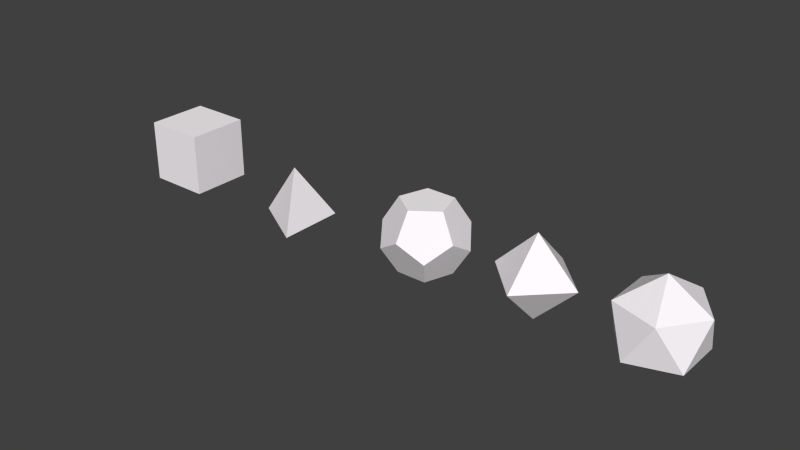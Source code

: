 # Source: portals.blend  (saved by Blender 2.76.0; exported with 4.5.12 LTS)
import bpy
from mathutils import Matrix  # noqa: F401  (used for matrix-valued properties, if any)

bpy.ops.wm.read_factory_settings(use_empty=True)
scene = bpy.context.scene
scene.name = 'Scene'

# ---- collections
col_collection_1 = bpy.data.collections.new('Collection 1'); scene.collection.children.link(col_collection_1)

# ---- materials (node trees are filled in below, after node groups)
mat_portais = bpy.data.materials.new('Portais')
mat_portais.alpha_threshold = 0.0
mat_portais.use_transparent_shadow = False
mat_portais.diffuse_color = (1.0, 0.9576, 0.9893, 1.0)
mat_portais.roughness = 0.5
mat_portais.line_color = (0.0, 0.0, 0.0, 1.0)

# ---- material node trees

# ---- world
world_world = bpy.data.worlds.new('World'); scene.world = world_world
world_world.color = (0.05088, 0.05088, 0.05088)
world_world.use_sun_shadow = False
world_world.sun_shadow_jitter_overblur = 0.0
world_world.cycles.sampling_method = 'MANUAL'
world_world.cycles.sample_map_resolution = 256

# ---- meshes
me_air = bpy.data.meshes.new('air')
me_air.from_pydata([(0.8892, -4.062e-08, -1.821e-08), (-4.601e-08, -0.8892, -1.272e-08), (1.66e-07, 0.8892, -4.957e-09), (1.66e-07, -3.138e-09, 0.8892), (-0.8892, -3.138e-09, 1.692e-07), (-4.601e-08, 7.182e-08, -0.8892)], [], [(0, 3, 2), (2, 3, 4), (0, 5, 1), (1, 5, 4), (0, 2, 5), (0, 1, 3), (1, 4, 3), (2, 4, 5)])
_uv = me_air.uv_layers.new(name='UVMap')
_uv.uv.foreach_set('vector', [0.1463, 0.576, 0.1463, 0.471, 0.04132, 0.5235, 0.04132, 0.3135, 0.1463, 0.366, 0.1463, 0.261, 0.2513, 0.366, 0.2513, 0.261, 0.1463, 0.3135, 0.2513, 0.471, 0.2513, 0.366, 0.1463, 0.4185, 0.2513, 0.471, 0.1463, 0.5235, 0.2513, 0.576, 0.3563, 0.366, 0.3563, 0.261, 0.2513, 0.3135, 0.3563, 0.471, 0.3563, 0.366, 0.2513, 0.4185, 0.04132, 0.4185, 0.1463, 0.471, 0.1463, 0.366])
me_air.materials.append(mat_portais)
me_air.use_remesh_preserve_volume = False
me_air.use_remesh_preserve_attributes = False
me_air.use_mirror_vertex_groups = False
me_air.update()
me_spirit = bpy.data.meshes.new('spirit')
me_spirit.from_pydata([(-2.911e-07, -0.5568, 0.7288), (4.041e-07, -1.196e-07, 0.7288), (-0.62, 0.2014, 0.3259), (-0.5295, 0.7288, 0.172), (-0.3273, 0.4504, 0.7288), (-0.3832, -0.5274, 0.3259), (-0.5295, -0.172, 0.7288), (0.3832, -0.5274, 0.3259), (0.5295, -0.172, 0.7288), (0.62, 0.2014, 0.3259), (0.8568, 0.2784, -0.172), (0.8568, -0.2784, 0.172), (0.5295, 0.7288, 0.172), (4.041e-07, 0.6519, 0.3259), (0.3273, 0.4504, 0.7288), (-0.3832, 0.5274, -0.3259), (-0.8568, 0.2784, -0.172), (-0.8568, -0.2784, 0.172), (-0.62, -0.2014, -0.3259), (5.649e-08, -0.9008, 0.172), (-0.5295, -0.7288, -0.172), (-0.3273, -0.4504, -0.7288), (5.649e-08, -0.6519, -0.3259), (0.5295, -0.7288, -0.172), (0.3273, -0.4504, -0.7288), (0.62, -0.2014, -0.3259), (5.649e-08, 0.5568, -0.7288), (-6.388e-07, 0.9008, -0.172), (0.5295, 0.172, -0.7288), (0.3832, 0.5274, -0.3259), (5.649e-08, -3.234e-07, -0.7288), (-0.5295, 0.172, -0.7288)], [], [(14, 4, 1), (1, 8, 14), (1, 0, 8), (6, 0, 1), (1, 4, 6), (2, 4, 6), (2, 6, 17), (2, 17, 16), (2, 16, 3), (2, 3, 4), (5, 17, 6), (6, 0, 5), (5, 0, 19), (5, 19, 20), (5, 20, 17), (7, 23, 19), (19, 0, 7), (7, 0, 8), (7, 8, 11), (11, 23, 7), (9, 12, 10), (9, 10, 11), (9, 11, 8), (9, 8, 14), (14, 12, 9), (13, 4, 3), (13, 3, 27), (13, 27, 12), (13, 12, 14), (14, 4, 13), (31, 26, 15), (15, 16, 31), (15, 3, 16), (15, 27, 3), (15, 26, 27), (31, 16, 18), (18, 21, 31), (18, 20, 21), (18, 17, 20), (18, 16, 17), (20, 19, 22), (22, 21, 20), (22, 24, 21), (22, 23, 24), (22, 19, 23), (25, 11, 10), (25, 23, 11), (25, 24, 23), (25, 28, 24), (25, 10, 28), (29, 27, 26), (29, 12, 27), (29, 10, 12), (29, 28, 10), (29, 26, 28), (30, 26, 28), (30, 28, 24), (30, 24, 21), (30, 21, 31), (31, 26, 30)])
_uv = me_spirit.uv_layers.new(name='UVMap')
_uv.uv.foreach_set('vector', [0.5929, 0.5556, 0.5482, 0.498, 0.6129, 0.498, 0.6129, 0.498, 0.6653, 0.5336, 0.5929, 0.5556, 0.6129, 0.498, 0.6653, 0.4624, 0.6653, 0.5336, 0.5929, 0.4404, 0.6653, 0.4624, 0.6129, 0.498, 0.6129, 0.498, 0.5482, 0.498, 0.5929, 0.4404, 0.7199, 0.3643, 0.6859, 0.3914, 0.7094, 0.3237, 0.7199, 0.3643, 0.7094, 0.3237, 0.7474, 0.3121, 0.7199, 0.3643, 0.7474, 0.3121, 0.7474, 0.3727, 0.7199, 0.3643, 0.7474, 0.3727, 0.7094, 0.4217, 0.7199, 0.3643, 0.7094, 0.4217, 0.6859, 0.3914, 0.6924, 0.285, 0.7474, 0.3121, 0.7094, 0.3237, 0.7094, 0.3237, 0.6478, 0.2818, 0.6924, 0.285, 0.6924, 0.285, 0.6478, 0.2818, 0.6478, 0.2444, 0.6924, 0.285, 0.6478, 0.2444, 0.7094, 0.2631, 0.6924, 0.285, 0.7094, 0.2631, 0.7474, 0.3121, 0.6033, 0.285, 0.5862, 0.2631, 0.6478, 0.2444, 0.6478, 0.2444, 0.6478, 0.2818, 0.6033, 0.285, 0.6033, 0.285, 0.6478, 0.2818, 0.5862, 0.3237, 0.6033, 0.285, 0.5862, 0.3237, 0.5482, 0.3121, 0.5482, 0.3121, 0.5862, 0.2631, 0.6033, 0.285, 0.5757, 0.3643, 0.5862, 0.4217, 0.5482, 0.3727, 0.5757, 0.3643, 0.5482, 0.3727, 0.5482, 0.3121, 0.5757, 0.3643, 0.5482, 0.3121, 0.5862, 0.3237, 0.5757, 0.3643, 0.5862, 0.3237, 0.6098, 0.3914, 0.6098, 0.3914, 0.5862, 0.4217, 0.5757, 0.3643, 0.6478, 0.4133, 0.6859, 0.3914, 0.7094, 0.4217, 0.6478, 0.4133, 0.7094, 0.4217, 0.6478, 0.4404, 0.6478, 0.4133, 0.6478, 0.4404, 0.5862, 0.4217, 0.6478, 0.4133, 0.5862, 0.4217, 0.6098, 0.3914, 0.6098, 0.3914, 0.6859, 0.3914, 0.6478, 0.4133, 0.809, 0.2934, 0.7855, 0.3611, 0.775, 0.3205, 0.775, 0.3205, 0.7855, 0.2631, 0.809, 0.2934, 0.775, 0.3205, 0.7474, 0.3121, 0.7855, 0.2631, 0.775, 0.3205, 0.7474, 0.3727, 0.7474, 0.3121, 0.775, 0.3205, 0.7855, 0.3611, 0.7474, 0.3727, 0.809, 0.2934, 0.7855, 0.2631, 0.8471, 0.2715, 0.8471, 0.2715, 0.8851, 0.2934, 0.809, 0.2934, 0.8471, 0.2715, 0.9086, 0.2631, 0.8851, 0.2934, 0.8471, 0.2715, 0.8471, 0.2444, 0.9086, 0.2631, 0.8471, 0.2715, 0.7855, 0.2631, 0.8471, 0.2444, 0.9086, 0.2631, 0.9467, 0.3121, 0.9191, 0.3205, 0.9191, 0.3205, 0.8851, 0.2934, 0.9086, 0.2631, 0.9191, 0.3205, 0.9086, 0.3611, 0.8851, 0.2934, 0.9191, 0.3205, 0.9467, 0.3727, 0.9086, 0.3611, 0.9191, 0.3205, 0.9467, 0.3121, 0.9467, 0.3727, 0.8916, 0.3998, 0.9086, 0.4217, 0.8471, 0.4404, 0.8916, 0.3998, 0.9467, 0.3727, 0.9086, 0.4217, 0.8916, 0.3998, 0.9086, 0.3611, 0.9467, 0.3727, 0.8916, 0.3998, 0.8471, 0.403, 0.9086, 0.3611, 0.8916, 0.3998, 0.8471, 0.4404, 0.8471, 0.403, 0.8025, 0.3998, 0.7474, 0.3727, 0.7855, 0.3611, 0.8025, 0.3998, 0.7855, 0.4217, 0.7474, 0.3727, 0.8025, 0.3998, 0.8471, 0.4404, 0.7855, 0.4217, 0.8025, 0.3998, 0.8471, 0.403, 0.8471, 0.4404, 0.8025, 0.3998, 0.7855, 0.3611, 0.8471, 0.403, 0.73, 0.498, 0.71, 0.5556, 0.6653, 0.498, 0.73, 0.498, 0.6653, 0.498, 0.71, 0.4404, 0.73, 0.498, 0.71, 0.4404, 0.7824, 0.4624, 0.73, 0.498, 0.7824, 0.4624, 0.7824, 0.5336, 0.7824, 0.5336, 0.71, 0.5556, 0.73, 0.498])
me_spirit.materials.append(mat_portais)
me_spirit.use_remesh_preserve_volume = False
me_spirit.use_remesh_preserve_attributes = False
me_spirit.use_mirror_vertex_groups = False
me_spirit.update()
me_sphere_008 = bpy.data.meshes.new('Sphere.008')
me_sphere_008.from_pydata([(-0.8544, 1.867e-07, -0.3021), (0.4272, 0.74, -0.3021), (0.4272, -0.74, -0.3021), (-5.722e-06, 1.148e-07, 0.9063)], [], [(0, 3, 1), (0, 2, 3), (1, 3, 2), (0, 1, 2)])
_uv = me_sphere_008.uv_layers.new(name='UVMap')
_uv.uv.foreach_set('vector', [0.6113, 0.176, 0.6113, 0.0185, 0.5063, 0.09725, 0.7163, 0.176, 0.7163, 0.0185, 0.6113, 0.09725, 0.5063, 0.176, 0.4013, 0.2547, 0.5063, 0.3335, 0.5063, 0.0185, 0.4013, 0.09725, 0.5063, 0.176])
me_sphere_008.materials.append(mat_portais)
me_sphere_008.use_remesh_preserve_volume = False
me_sphere_008.use_remesh_preserve_attributes = False
me_sphere_008.use_mirror_vertex_groups = False
me_sphere_008.update()
me_earth = bpy.data.meshes.new('earth')
me_earth.from_pydata([(0.6708, 0.6708, -0.6708), (0.6708, -0.6708, -0.6708), (-0.6708, -0.6708, -0.6708), (-0.6708, 0.6708, -0.6708), (0.6708, 0.6708, 0.6708), (0.6708, -0.6708, 0.6708), (-0.6708, -0.6708, 0.6708), (-0.6708, 0.6708, 0.6708)], [], [(0, 3, 2, 1), (4, 5, 6, 7), (0, 1, 5, 4), (1, 2, 6, 5), (2, 3, 7, 6), (4, 7, 3, 0)])
_uv = me_earth.uv_layers.new(name='UVMap')
_uv.uv.foreach_set('vector', [0.124, 0.8535, 0.124, 0.9585, 0.229, 0.9585, 0.229, 0.8535, 0.229, 0.7485, 0.124, 0.7485, 0.124, 0.8535, 0.229, 0.8535, 0.334, 0.7485, 0.334, 0.6435, 0.229, 0.6435, 0.229, 0.7485, 0.124, 0.7485, 0.229, 0.7485, 0.229, 0.6435, 0.124, 0.6435, 0.439, 0.7485, 0.439, 0.6435, 0.334, 0.6435, 0.334, 0.7485, 0.229, 0.7485, 0.229, 0.8535, 0.334, 0.8535, 0.334, 0.7485])
me_earth.materials.append(mat_portais)
me_earth.use_remesh_preserve_volume = False
me_earth.use_remesh_preserve_attributes = False
me_earth.use_mirror_vertex_groups = False
me_earth.update()
me_water = bpy.data.meshes.new('water')
me_water.from_pydata([(-4.967e-09, -8.917e-09, -0.9751), (0.7056, -0.5126, -0.4361), (-0.2695, -0.8295, -0.4361), (-0.8721, -8.917e-09, -0.4361), (-0.2695, 0.8295, -0.4361), (0.7056, 0.5126, -0.4361), (0.2695, -0.8295, 0.4361), (-0.7056, -0.5126, 0.4361), (-0.7056, 0.5126, 0.4361), (0.2695, 0.8295, 0.4361), (0.8721, -8.917e-09, 0.4361), (-4.967e-09, -8.917e-09, 0.9751)], [], [(2, 1, 0), (1, 5, 0), (3, 2, 0), (4, 3, 0), (5, 4, 0), (1, 10, 5), (2, 6, 1), (3, 7, 2), (4, 8, 3), (5, 9, 4), (10, 1, 6), (6, 2, 7), (7, 3, 8), (8, 4, 9), (9, 5, 10), (6, 11, 10), (7, 11, 6), (8, 11, 7), (9, 11, 8), (10, 11, 9)])
_uv = me_water.uv_layers.new(name='UVMap')
_uv.uv.foreach_set('vector', [0.6747, 0.7691, 0.6747, 0.6893, 0.6029, 0.7492, 0.6747, 0.6893, 0.5906, 0.6523, 0.6029, 0.7492, 0.6173, 0.8972, 0.5386, 0.8483, 0.5486, 0.9274, 0.6173, 0.8483, 0.6961, 0.7994, 0.6273, 0.7691, 0.5906, 0.6523, 0.5386, 0.7093, 0.6029, 0.7492, 0.6747, 0.6893, 0.6549, 0.6124, 0.5906, 0.6523, 0.7061, 0.7691, 0.6961, 0.8483, 0.7748, 0.7994, 0.6173, 0.8972, 0.6173, 0.7994, 0.5386, 0.8483, 0.6173, 0.8483, 0.6961, 0.8972, 0.6961, 0.7994, 0.8536, 0.8972, 0.7748, 0.8483, 0.7848, 0.9274, 0.7748, 0.8972, 0.7748, 0.7994, 0.6961, 0.8483, 0.5486, 0.7691, 0.5386, 0.8483, 0.6173, 0.7994, 0.8109, 0.6893, 0.7911, 0.6124, 0.7268, 0.6523, 0.6961, 0.8972, 0.6173, 0.8483, 0.6273, 0.9274, 0.7748, 0.8483, 0.8536, 0.8972, 0.8536, 0.7994, 0.6961, 0.8483, 0.7061, 0.9274, 0.7748, 0.8972, 0.8109, 0.6893, 0.739, 0.7492, 0.8109, 0.7691, 0.7268, 0.6523, 0.739, 0.7492, 0.8109, 0.6893, 0.6747, 0.7093, 0.739, 0.7492, 0.7268, 0.6523, 0.8536, 0.7994, 0.7848, 0.7691, 0.7748, 0.8483])
me_water.materials.append(mat_portais)
me_water.use_remesh_preserve_volume = False
me_water.use_remesh_preserve_attributes = False
me_water.use_mirror_vertex_groups = False
me_water.update()

# ---- objects
ob_doda_004 = bpy.data.objects.new('doda.004', me_air)
ob_doda_003 = bpy.data.objects.new('doda.003', me_spirit)
ob_doda_002 = bpy.data.objects.new('doda.002', me_sphere_008)
ob_doda_001 = bpy.data.objects.new('doda.001', me_earth)
ob_doda = bpy.data.objects.new('doda', me_water)

# ---- transforms, parenting, visibility, modifiers, constraints
ob_doda_004.location = (3.528, 8.599e-08, 7.106e-05)
ob_doda_004.lock_rotations_4d = False
ob_doda_004.empty_display_type = 'ARROWS'
ob_doda_004.lineart.crease_threshold = 0.0
ob_doda_003.location = (1.028, 2.361e-07, -0.0008114)
ob_doda_003.lock_rotations_4d = False
ob_doda_003.empty_display_type = 'ARROWS'
ob_doda_003.lineart.crease_threshold = 0.0
ob_doda_002.location = (-2.472, -7.451e-08, -0.5)
ob_doda_002.lock_rotations_4d = False
ob_doda_002.empty_display_type = 'ARROWS'
ob_doda_002.lineart.crease_threshold = 0.0
ob_doda_001.location = (-5.472, -2.98e-08, 0.0)
ob_doda_001.lock_rotations_4d = False
ob_doda_001.empty_display_type = 'ARROWS'
ob_doda_001.lineart.crease_threshold = 0.0
ob_doda.location = (6.028, 9.144e-09, -4.967e-09)
ob_doda.lock_rotations_4d = False
ob_doda.empty_display_type = 'ARROWS'
ob_doda.lineart.crease_threshold = 0.0

# ---- collection membership
col_collection_1.objects.link(ob_doda_004)
col_collection_1.objects.link(ob_doda_003)
col_collection_1.objects.link(ob_doda_002)
col_collection_1.objects.link(ob_doda_001)
col_collection_1.objects.link(ob_doda)

# ---- scene / render settings (as saved in the file)
scene.frame_start = 1; scene.frame_end = 250; scene.frame_set(1)
scene.render.engine = 'BLENDER_EEVEE_NEXT'
scene.render.resolution_percentage = 50
scene.render.dither_intensity = 0.0
scene.render.bake_margin = 2
scene.cycles.use_denoising = False
scene.cycles.samples = 10
scene.cycles.sampling_pattern = 'TABULATED_SOBOL'
scene.cycles.light_sampling_threshold = 0.0
scene.cycles.use_adaptive_sampling = False
scene.cycles.use_light_tree = False
scene.cycles.blur_glossy = 0.0
scene.cycles.pixel_filter_type = 'GAUSSIAN'
scene.cycles.sample_clamp_indirect = 0.0
scene.view_settings.view_transform = 'Standard'
bpy.context.view_layer.update()

# ---- added for rendering (the .blend has no active camera and no usable light): camera, sun
cam_auto = bpy.data.cameras.new('AutoCamera')
cam_auto.lens = 50.0
cam_auto.sensor_width = 36.0
cam_auto.clip_end = 1000.0
ob_auto_camera = bpy.data.objects.new('AutoCamera', cam_auto)
scene.collection.objects.link(ob_auto_camera)
ob_auto_camera.location = (12.6938, -14.7782, 9.85214)
ob_auto_camera.rotation_euler = (1.09748, -7.21219e-08, 0.694738)
scene.camera = ob_auto_camera
light_auto_sun = bpy.data.lights.new('AutoSun', 'SUN')
light_auto_sun.energy = 3.0
light_auto_sun.angle = 0.0523599
ob_auto_sun = bpy.data.objects.new('AutoSun', light_auto_sun)
scene.collection.objects.link(ob_auto_sun)
ob_auto_sun.rotation_euler = (0.872665, 0.174533, 0.523599)
bpy.context.view_layer.update()
